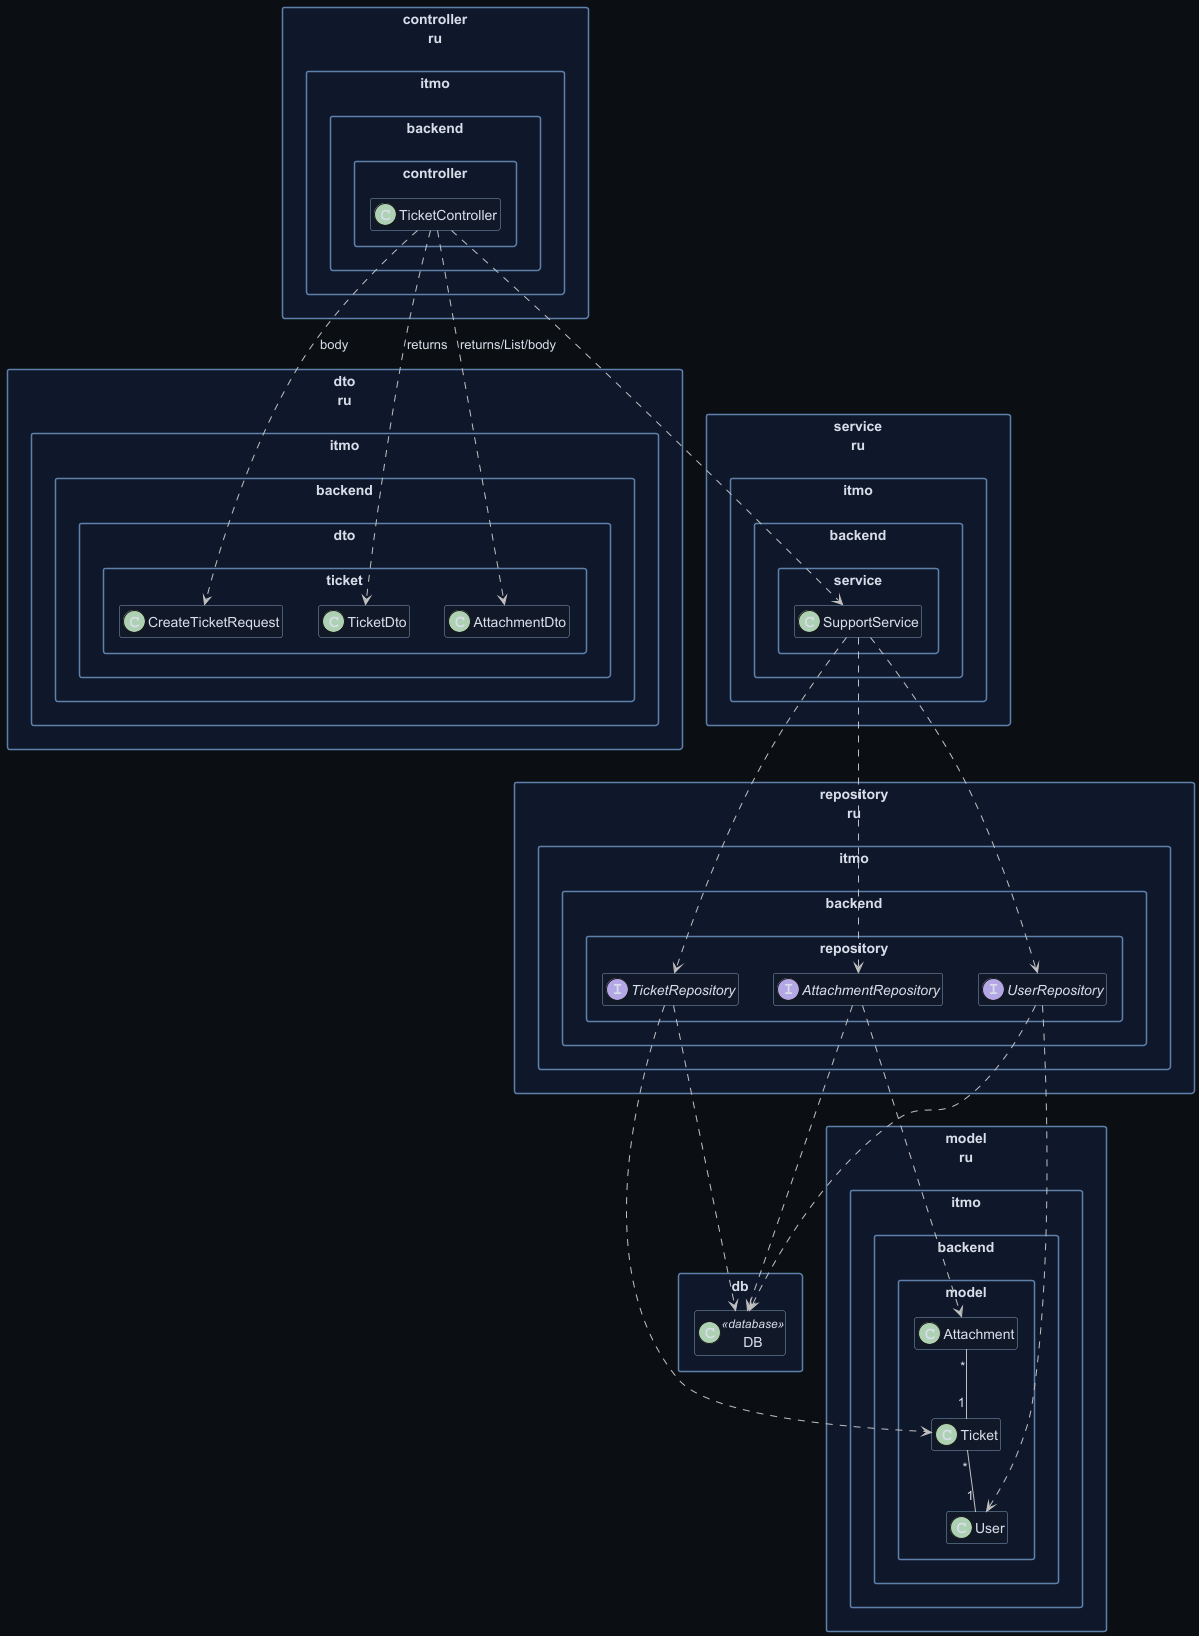

The diagram above was rendered by PlantUML. Its source (embedded in the PNG):
@startuml
skinparam backgroundColor #0b0f14
skinparam defaultFontColor #d8dee9
skinparam ArrowColor #c0c0c0
skinparam packageBorderColor #5e81ac
skinparam classBorderColor #81a1c1
skinparam classBackgroundColor #111827
skinparam packageBackgroundColor #0f172a
skinparam shadowing false
skinparam packageStyle rectangle
hide empty members

package "dto\nru.itmo.backend.dto.ticket" {
  class CreateTicketRequest
  class TicketDto
  class AttachmentDto
}

package "controller\nru.itmo.backend.controller" {
  class TicketController
}

package "service\nru.itmo.backend.service" {
  class SupportService
}

package "repository\nru.itmo.backend.repository" {
  interface TicketRepository
  interface AttachmentRepository
  interface UserRepository
}

package "model\nru.itmo.backend.model" {
  class Ticket
  class Attachment
  class User
}

package "db" {
  class DB <<database>>
}

TicketController ..> SupportService
TicketController ..> CreateTicketRequest : body
TicketController ..> TicketDto : returns
TicketController ..> AttachmentDto : returns/List/body

SupportService ..> TicketRepository
SupportService ..> AttachmentRepository
SupportService ..> UserRepository

TicketRepository ..> Ticket
AttachmentRepository ..> Attachment
UserRepository ..> User

TicketRepository ..> DB
AttachmentRepository ..> DB
UserRepository ..> DB

Attachment "*" -- "1" Ticket
Ticket "*" -- "1" User

@enduml